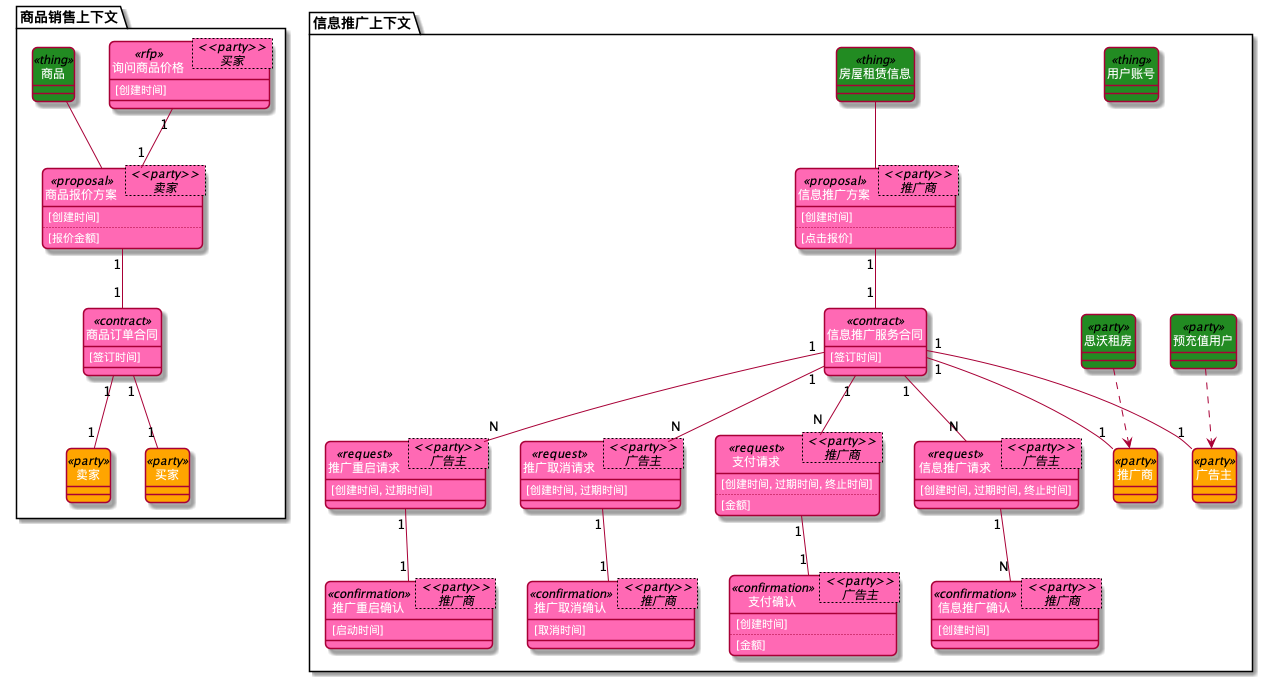

The diagram above was rendered by PlantUML. Its source (embedded in the PNG):
@startuml
skinparam classFontColor White
skinparam classAttributeFontColor White
skinparam roundCorner 10
hide circle
            package <color:black>商品销售上下文</color> {
                class 卖家
class 买家
class 询问商品价格
class 商品报价方案
class 商品
class 商品订单合同

            }

class 询问商品价格< <<party>> \n 买家 ><<rfp>> #HotPink{
    [创建时间]
    
    
}
询问商品价格 "1" -- "1" 商品报价方案


class 商品报价方案< <<party>> \n 卖家 ><<proposal>> #HotPink{
    [创建时间]
    ..
    [报价金额]
}
商品报价方案  "1" -- "1"  商品订单合同

class 商品 <<thing>> #ForestGreen
商品  --  商品报价方案


class 商品订单合同<<contract>> #HotPink{
    [签订时间]
    
    
}
class 卖家 <<party>> #orange
商品订单合同  "1" -- "1"  卖家
class 买家 <<party>> #orange
商品订单合同  "1" -- "1"  买家

class 卖家 <<party>> #orange
class 买家 <<party>> #orange

            package <color:black>信息推广上下文</color> {
                class 广告主
class 预充值用户
class 推广商
class 思沃租房
class 信息推广方案
class 用户账号
class 房屋租赁信息
class 信息推广服务合同
class 推广重启请求
class 推广重启确认
class 推广取消请求
class 推广取消确认
class 支付请求
class 支付确认
class 信息推广请求
class 信息推广确认

            }

class 信息推广方案< <<party>> \n 推广商 ><<proposal>> #HotPink{
    [创建时间]
    ..
    [点击报价]
}
信息推广方案  "1" -- "1"  信息推广服务合同

class 预充值用户 <<party>> #ForestGreen

class 思沃租房 <<party>> #ForestGreen

class 用户账号 <<thing>> #ForestGreen

class 房屋租赁信息 <<thing>> #ForestGreen
房屋租赁信息  --  信息推广方案


class 信息推广服务合同<<contract>> #HotPink{
    [签订时间]
    
    
}
class 广告主 <<party>> #orange
信息推广服务合同  "1" -- "1"  广告主
预充值用户  ..>  广告主
class 推广商 <<party>> #orange
信息推广服务合同  "1" -- "1"  推广商
思沃租房  ..>  推广商
信息推广服务合同  "1" -- "N"  推广重启请求

class 推广重启请求< <<party>> \n 广告主 ><<request>> #HotPink{
    [创建时间, 过期时间]
    
    
}
推广重启请求  "1" -- "1"  推广重启确认


class 推广重启确认< <<party>> \n 推广商 ><<confirmation>> #HotPink{
    [启动时间]
    
    
}

信息推广服务合同  "1" -- "N"  推广取消请求

class 推广取消请求< <<party>> \n 广告主 ><<request>> #HotPink{
    [创建时间, 过期时间]
    
    
}
推广取消请求  "1" -- "1"  推广取消确认


class 推广取消确认< <<party>> \n 推广商 ><<confirmation>> #HotPink{
    [取消时间]
    
    
}

信息推广服务合同  "1" -- "N"  支付请求

class 支付请求< <<party>> \n 推广商 ><<request>> #HotPink{
    [创建时间, 过期时间, 终止时间]
    ..
    [金额]
}
支付请求  "1" -- "1"  支付确认


class 支付确认< <<party>> \n 广告主 ><<confirmation>> #HotPink{
    [创建时间]
    ..
    [金额]
}

信息推广服务合同  "1" -- "N"  信息推广请求

class 信息推广请求< <<party>> \n 广告主 ><<request>> #HotPink{
    [创建时间, 过期时间, 终止时间]
    
    
}
信息推广请求  "1" -- "N"  信息推广确认


class 信息推广确认< <<party>> \n 推广商 ><<confirmation>> #HotPink{
    [创建时间]
    
    
}


class 广告主 <<party>> #orange
class 推广商 <<party>> #orange

@enduml